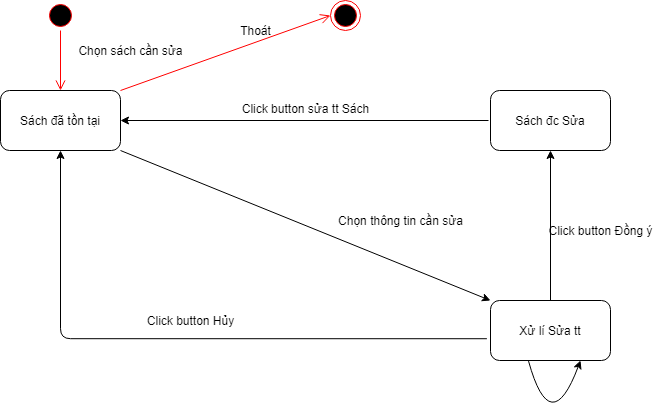

The diagram above was exported from draw.io. Its source (the exported page's mxGraphModel, read from the mxfile embedded in the PNG):
<mxGraphModel dx="1422" dy="762" grid="1" gridSize="10" guides="1" tooltips="1" connect="1" arrows="1" fold="1" page="1" pageScale="1" pageWidth="850" pageHeight="1100" math="0" shadow="0">
  <root>
    <mxCell id="T9wGNJV8rm_t7yvLMCT4-0" />
    <mxCell id="T9wGNJV8rm_t7yvLMCT4-1" parent="T9wGNJV8rm_t7yvLMCT4-0" />
    <mxCell id="-7ftyhnLSJUaRzOP2h_Y-0" value="Sách đã tồn tại" style="rounded=1;whiteSpace=wrap;html=1;" parent="T9wGNJV8rm_t7yvLMCT4-1" vertex="1">
      <mxGeometry x="110" y="130" width="120" height="60" as="geometry" />
    </mxCell>
    <mxCell id="-7ftyhnLSJUaRzOP2h_Y-1" value="Xử lí Sửa tt" style="rounded=1;whiteSpace=wrap;html=1;" parent="T9wGNJV8rm_t7yvLMCT4-1" vertex="1">
      <mxGeometry x="600" y="340" width="120" height="60" as="geometry" />
    </mxCell>
    <mxCell id="-7ftyhnLSJUaRzOP2h_Y-2" value="" style="endArrow=classic;html=1;exitX=1;exitY=1;exitDx=0;exitDy=0;entryX=0;entryY=0;entryDx=0;entryDy=0;" parent="T9wGNJV8rm_t7yvLMCT4-1" source="-7ftyhnLSJUaRzOP2h_Y-0" target="-7ftyhnLSJUaRzOP2h_Y-1" edge="1">
      <mxGeometry width="50" height="50" relative="1" as="geometry">
        <mxPoint x="370" y="330" as="sourcePoint" />
        <mxPoint x="420" y="280" as="targetPoint" />
      </mxGeometry>
    </mxCell>
    <mxCell id="-7ftyhnLSJUaRzOP2h_Y-3" value="Chọn thông tin cần sửa" style="text;html=1;align=center;verticalAlign=middle;resizable=0;points=[];autosize=1;" parent="T9wGNJV8rm_t7yvLMCT4-1" vertex="1">
      <mxGeometry x="440" y="250" width="140" height="20" as="geometry" />
    </mxCell>
    <mxCell id="-7ftyhnLSJUaRzOP2h_Y-4" value="" style="ellipse;html=1;shape=startState;fillColor=#000000;strokeColor=#ff0000;" parent="T9wGNJV8rm_t7yvLMCT4-1" vertex="1">
      <mxGeometry x="155" y="40" width="30" height="30" as="geometry" />
    </mxCell>
    <mxCell id="-7ftyhnLSJUaRzOP2h_Y-5" value="" style="edgeStyle=orthogonalEdgeStyle;html=1;verticalAlign=bottom;endArrow=open;endSize=8;strokeColor=#ff0000;" parent="T9wGNJV8rm_t7yvLMCT4-1" source="-7ftyhnLSJUaRzOP2h_Y-4" edge="1">
      <mxGeometry relative="1" as="geometry">
        <mxPoint x="170" y="130" as="targetPoint" />
      </mxGeometry>
    </mxCell>
    <mxCell id="-7ftyhnLSJUaRzOP2h_Y-6" value="Chọn sách cần sửa" style="text;html=1;align=center;verticalAlign=middle;resizable=0;points=[];autosize=1;" parent="T9wGNJV8rm_t7yvLMCT4-1" vertex="1">
      <mxGeometry x="180" y="80" width="120" height="20" as="geometry" />
    </mxCell>
    <mxCell id="-7ftyhnLSJUaRzOP2h_Y-7" value="" style="endArrow=classic;html=1;exitX=-0.03;exitY=0.637;exitDx=0;exitDy=0;exitPerimeter=0;entryX=0.5;entryY=1;entryDx=0;entryDy=0;edgeStyle=orthogonalEdgeStyle;" parent="T9wGNJV8rm_t7yvLMCT4-1" source="-7ftyhnLSJUaRzOP2h_Y-1" target="-7ftyhnLSJUaRzOP2h_Y-0" edge="1">
      <mxGeometry width="50" height="50" relative="1" as="geometry">
        <mxPoint x="340" y="400" as="sourcePoint" />
        <mxPoint x="390" y="350" as="targetPoint" />
      </mxGeometry>
    </mxCell>
    <mxCell id="-7ftyhnLSJUaRzOP2h_Y-8" value="Click button Hủy" style="text;html=1;align=center;verticalAlign=middle;resizable=0;points=[];autosize=1;" parent="T9wGNJV8rm_t7yvLMCT4-1" vertex="1">
      <mxGeometry x="250" y="350" width="100" height="20" as="geometry" />
    </mxCell>
    <mxCell id="-7ftyhnLSJUaRzOP2h_Y-9" value="" style="ellipse;html=1;shape=endState;fillColor=#000000;strokeColor=#ff0000;" parent="T9wGNJV8rm_t7yvLMCT4-1" vertex="1">
      <mxGeometry x="440" y="40" width="30" height="30" as="geometry" />
    </mxCell>
    <mxCell id="-7ftyhnLSJUaRzOP2h_Y-10" value="" style="html=1;verticalAlign=bottom;endArrow=open;endSize=8;strokeColor=#ff0000;entryX=0;entryY=0.5;entryDx=0;entryDy=0;exitX=1;exitY=0;exitDx=0;exitDy=0;" parent="T9wGNJV8rm_t7yvLMCT4-1" source="-7ftyhnLSJUaRzOP2h_Y-0" target="-7ftyhnLSJUaRzOP2h_Y-9" edge="1">
      <mxGeometry relative="1" as="geometry">
        <mxPoint x="180" y="140" as="targetPoint" />
        <mxPoint x="180" y="80" as="sourcePoint" />
      </mxGeometry>
    </mxCell>
    <mxCell id="-7ftyhnLSJUaRzOP2h_Y-11" value="Thoát" style="text;html=1;align=center;verticalAlign=middle;resizable=0;points=[];autosize=1;" parent="T9wGNJV8rm_t7yvLMCT4-1" vertex="1">
      <mxGeometry x="340" y="60" width="50" height="20" as="geometry" />
    </mxCell>
    <mxCell id="-7ftyhnLSJUaRzOP2h_Y-12" value="Sách đc Sửa" style="rounded=1;whiteSpace=wrap;html=1;" parent="T9wGNJV8rm_t7yvLMCT4-1" vertex="1">
      <mxGeometry x="600" y="130" width="120" height="60" as="geometry" />
    </mxCell>
    <mxCell id="-7ftyhnLSJUaRzOP2h_Y-13" value="" style="endArrow=classic;html=1;exitX=0.5;exitY=0;exitDx=0;exitDy=0;entryX=0.5;entryY=1;entryDx=0;entryDy=0;" parent="T9wGNJV8rm_t7yvLMCT4-1" source="-7ftyhnLSJUaRzOP2h_Y-1" target="-7ftyhnLSJUaRzOP2h_Y-12" edge="1">
      <mxGeometry width="50" height="50" relative="1" as="geometry">
        <mxPoint x="400" y="330" as="sourcePoint" />
        <mxPoint x="450" y="280" as="targetPoint" />
      </mxGeometry>
    </mxCell>
    <mxCell id="-7ftyhnLSJUaRzOP2h_Y-14" value="Click button Đồng ý" style="text;html=1;align=center;verticalAlign=middle;resizable=0;points=[];autosize=1;" parent="T9wGNJV8rm_t7yvLMCT4-1" vertex="1">
      <mxGeometry x="650" y="260" width="120" height="20" as="geometry" />
    </mxCell>
    <mxCell id="-7ftyhnLSJUaRzOP2h_Y-15" value="" style="endArrow=classic;html=1;exitX=0.317;exitY=1.01;exitDx=0;exitDy=0;entryX=0.75;entryY=1;entryDx=0;entryDy=0;edgeStyle=orthogonalEdgeStyle;curved=1;exitPerimeter=0;" parent="T9wGNJV8rm_t7yvLMCT4-1" source="-7ftyhnLSJUaRzOP2h_Y-1" target="-7ftyhnLSJUaRzOP2h_Y-1" edge="1">
      <mxGeometry width="50" height="50" relative="1" as="geometry">
        <mxPoint x="640" y="480" as="sourcePoint" />
        <mxPoint x="690" y="430" as="targetPoint" />
        <Array as="points">
          <mxPoint x="660" y="480" />
        </Array>
      </mxGeometry>
    </mxCell>
    <mxCell id="-7ftyhnLSJUaRzOP2h_Y-16" value="" style="endArrow=classic;html=1;entryX=1;entryY=0.5;entryDx=0;entryDy=0;" parent="T9wGNJV8rm_t7yvLMCT4-1" target="-7ftyhnLSJUaRzOP2h_Y-0" edge="1">
      <mxGeometry width="50" height="50" relative="1" as="geometry">
        <mxPoint x="598" y="160" as="sourcePoint" />
        <mxPoint x="560" y="140" as="targetPoint" />
      </mxGeometry>
    </mxCell>
    <mxCell id="-7ftyhnLSJUaRzOP2h_Y-17" value="Click button sửa tt Sách" style="text;html=1;align=center;verticalAlign=middle;resizable=0;points=[];autosize=1;" parent="T9wGNJV8rm_t7yvLMCT4-1" vertex="1">
      <mxGeometry x="345" y="138" width="140" height="20" as="geometry" />
    </mxCell>
  </root>
</mxGraphModel>